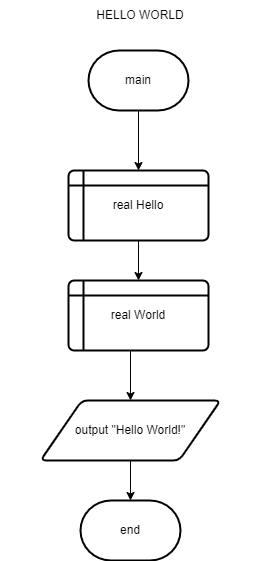

The diagram above was exported from draw.io. Its source (the exported page's mxGraphModel, read from the mxfile embedded in the PNG):
<mxGraphModel dx="880" dy="478" grid="1" gridSize="10" guides="1" tooltips="1" connect="1" arrows="1" fold="1" page="1" pageScale="1" pageWidth="827" pageHeight="1169" background="none" math="0" shadow="0">
  <root>
    <mxCell id="0" />
    <mxCell id="1" parent="0" />
    <mxCell id="3JNIZwmlUUO5AMIn4faB-1" value="main" style="strokeWidth=2;html=1;shape=mxgraph.flowchart.terminator;whiteSpace=wrap;" parent="1" vertex="1">
      <mxGeometry x="368" y="60" width="100" height="60" as="geometry" />
    </mxCell>
    <mxCell id="NaOJfR_GYInxTu7dCDZz-4" value="" style="edgeStyle=orthogonalEdgeStyle;rounded=0;orthogonalLoop=1;jettySize=auto;html=1;" parent="1" source="3JNIZwmlUUO5AMIn4faB-2" target="NaOJfR_GYInxTu7dCDZz-3" edge="1">
      <mxGeometry relative="1" as="geometry" />
    </mxCell>
    <mxCell id="3JNIZwmlUUO5AMIn4faB-2" value="real Hello" style="shape=internalStorage;whiteSpace=wrap;html=1;dx=15;dy=15;rounded=1;arcSize=8;strokeWidth=2;" parent="1" vertex="1">
      <mxGeometry x="348" y="180" width="140" height="70" as="geometry" />
    </mxCell>
    <mxCell id="3JNIZwmlUUO5AMIn4faB-3" value="" style="endArrow=classic;html=1;rounded=0;exitX=0.5;exitY=1;exitDx=0;exitDy=0;exitPerimeter=0;entryX=0.5;entryY=0;entryDx=0;entryDy=0;" parent="1" source="3JNIZwmlUUO5AMIn4faB-1" target="3JNIZwmlUUO5AMIn4faB-2" edge="1">
      <mxGeometry width="50" height="50" relative="1" as="geometry">
        <mxPoint x="380" y="260" as="sourcePoint" />
        <mxPoint x="420" y="130" as="targetPoint" />
      </mxGeometry>
    </mxCell>
    <mxCell id="3JNIZwmlUUO5AMIn4faB-13" value="HELLO WORLD" style="text;html=1;strokeColor=none;fillColor=none;align=center;verticalAlign=middle;whiteSpace=wrap;rounded=0;" parent="1" vertex="1">
      <mxGeometry x="280" y="10" width="280" height="30" as="geometry" />
    </mxCell>
    <mxCell id="3JNIZwmlUUO5AMIn4faB-14" value="" style="endArrow=classic;html=1;rounded=0;entryX=0.5;entryY=0;entryDx=0;entryDy=0;" parent="1" target="3JNIZwmlUUO5AMIn4faB-4" edge="1">
      <mxGeometry width="50" height="50" relative="1" as="geometry">
        <mxPoint x="410" y="310" as="sourcePoint" />
        <mxPoint x="413" y="420" as="targetPoint" />
      </mxGeometry>
    </mxCell>
    <mxCell id="lys-XyQ_rkWAmhX7ndYN-1" value="" style="edgeStyle=orthogonalEdgeStyle;rounded=0;orthogonalLoop=1;jettySize=auto;html=1;" parent="1" source="3JNIZwmlUUO5AMIn4faB-4" target="3JNIZwmlUUO5AMIn4faB-18" edge="1">
      <mxGeometry relative="1" as="geometry" />
    </mxCell>
    <mxCell id="3JNIZwmlUUO5AMIn4faB-4" value="output &quot;Hello World!&quot;" style="shape=parallelogram;html=1;strokeWidth=2;perimeter=parallelogramPerimeter;whiteSpace=wrap;rounded=1;arcSize=12;size=0.23;" parent="1" vertex="1">
      <mxGeometry x="320" y="410" width="180" height="60" as="geometry" />
    </mxCell>
    <mxCell id="3JNIZwmlUUO5AMIn4faB-18" value="end" style="strokeWidth=2;html=1;shape=mxgraph.flowchart.terminator;whiteSpace=wrap;" parent="1" vertex="1">
      <mxGeometry x="360" y="510" width="100" height="60" as="geometry" />
    </mxCell>
    <mxCell id="NaOJfR_GYInxTu7dCDZz-3" value="real World" style="shape=internalStorage;whiteSpace=wrap;html=1;dx=15;dy=15;rounded=1;arcSize=8;strokeWidth=2;" parent="1" vertex="1">
      <mxGeometry x="348" y="290" width="140" height="70" as="geometry" />
    </mxCell>
  </root>
</mxGraphModel>